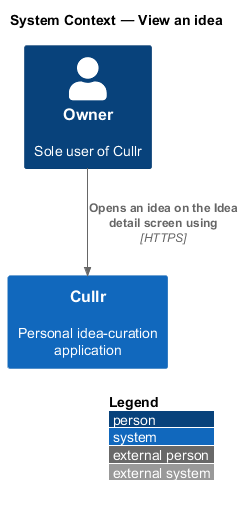

The diagram above was rendered by PlantUML. Its source (embedded in the PNG):
@startuml
!include <C4/C4_Context>
LAYOUT_WITH_LEGEND()
title System Context — View an idea

Person(owner, "Owner", "Sole user of Cullr")
System(cullr, "Cullr", "Personal idea-curation application")

Rel(owner, cullr, "Opens an idea on the Idea detail screen using", "HTTPS")
@enduml